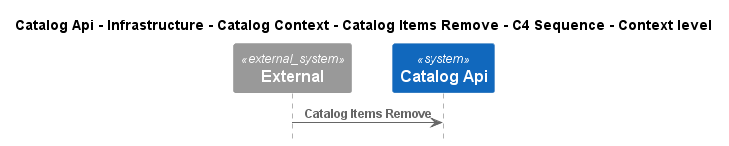

The diagram above was rendered by PlantUML. Its source (embedded in the PNG):
@startuml
!pragma layout smetana
!include ..\..\..\..\..\..\..\..\..\..\..\.c4s\C4_Sequence.puml

title Catalog Api - Infrastructure - Catalog Context - Catalog Items Remove - C4 Sequence - Context level

System_Ext(C4InterFlow.SoftwareSystems.ExternalSystem, "External", "")
System(dotnet.eShop.Architecture.SoftwareSystems.CatalogApi, "Catalog Api", "")

Rel(C4InterFlow.SoftwareSystems.ExternalSystem, dotnet.eShop.Architecture.SoftwareSystems.CatalogApi, "Catalog Items Remove")


@enduml